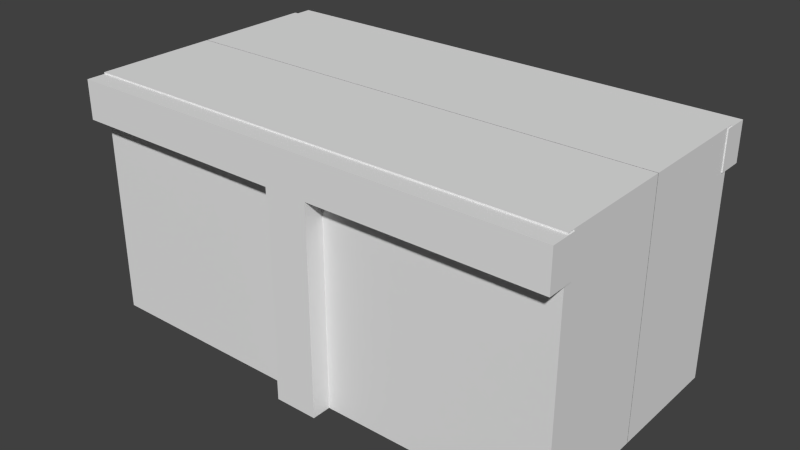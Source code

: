 # Source: Brick_1_Log_.blend  (saved by Blender 2.70.0; exported with 4.5.12 LTS)
import bpy
from mathutils import Matrix  # noqa: F401  (used for matrix-valued properties, if any)

bpy.ops.wm.read_factory_settings(use_empty=True)
scene = bpy.context.scene
scene.name = 'Scene'

# ---- collections
col_collection_1 = bpy.data.collections.new('Collection 1'); scene.collection.children.link(col_collection_1)

# ---- materials (node trees are filled in below, after node groups)
mat_material = bpy.data.materials.new('Material')
mat_material.alpha_threshold = 0.0
mat_material.use_transparent_shadow = False
mat_material.roughness = 0.5
mat_material.line_color = (0.0, 0.0, 0.0, 1.0)

# ---- material node trees

# ---- world
world_world = bpy.data.worlds.new('World'); scene.world = world_world
world_world.color = (0.05088, 0.05088, 0.05088)
world_world.use_sun_shadow = False
world_world.sun_shadow_jitter_overblur = 0.0
world_world.cycles.sampling_method = 'MANUAL'
world_world.cycles.sample_map_resolution = 256

# ---- meshes
me_cube_049 = bpy.data.meshes.new('Cube.049')
me_cube_049.from_pydata([(0.9136, -0.5767, 0.8409), (0.9136, -0.4686, 0.8409), (1.089, -0.4686, 0.8409), (1.089, -0.5767, 0.8409), (0.9136, -0.5767, 0.9986), (0.9136, -0.4686, 0.9986), (1.089, -0.4686, 0.9986), (1.089, -0.5767, 0.9986), (2.001, -0.4686, 0.8409), (2.001, -0.5767, 0.8409), (2.001, -0.4686, 0.9986), (2.001, -0.5767, 0.9986), (0.0003493, -0.5767, 0.8409), (0.0003493, -0.4686, 0.8409), (0.0003493, -0.5767, 0.9986), (0.0003493, -0.4686, 0.9986), (1.997, -0.4992, 1.004), (-0.0031, -0.4992, 1.004), (1.997, -0.4992, 0.003648), (-0.0031, -0.4992, 0.003648), (0.9136, -0.5767, 0.003393), (0.9136, -0.4686, 0.003393), (1.089, -0.4686, 0.003393), (1.089, -0.5767, 0.003393), (1.997, 0.0007587, 1.004), (-0.0031, 0.0007595, 1.004), (1.997, 0.0007589, 0.003648), (-0.0031, 0.0007595, 0.003648), (0.9136, 0.5767, 0.8409), (0.9136, 0.4686, 0.8409), (1.089, 0.4686, 0.8409), (1.089, 0.5767, 0.8409), (0.9136, 0.5767, 0.9986), (0.9136, 0.4686, 0.9986), (1.089, 0.4686, 0.9986), (1.089, 0.5767, 0.9986), (2.001, 0.4686, 0.8409), (2.001, 0.5767, 0.8409), (2.001, 0.4686, 0.9986), (2.001, 0.5767, 0.9986), (0.0003493, 0.5767, 0.8409), (0.0003493, 0.4686, 0.8409), (0.0003493, 0.5767, 0.9986), (0.0003493, 0.4686, 0.9986), (1.997, 0.4992, 1.004), (-0.0031, 0.4992, 1.004), (1.997, 0.4992, 0.003648), (-0.0031, 0.4992, 0.003648), (0.9136, 0.5767, 0.003393), (0.9136, 0.4686, 0.003393), (1.089, 0.4686, 0.003393), (1.089, 0.5767, 0.003393), (1.997, -0.0007587, 1.004), (-0.0031, -0.0007595, 1.004), (1.997, -0.0007589, 0.003648), (-0.0031, -0.0007595, 0.003648)], [], [(0, 3, 7, 4), (7, 6, 5, 4), (2, 6, 10, 8), (2, 1, 5, 6), (5, 1, 13, 15), (9, 8, 10, 11), (7, 3, 9, 11), (6, 7, 11, 10), (3, 2, 8, 9), (13, 12, 14, 15), (0, 4, 14, 12), (4, 5, 15, 14), (1, 0, 12, 13), (24, 25, 17, 16), (26, 24, 16, 18), (18, 16, 17, 19), (0, 1, 21, 20), (1, 2, 22, 21), (2, 3, 23, 22), (3, 0, 20, 23), (19, 17, 25, 27), (28, 32, 35, 31), (35, 32, 33, 34), (30, 36, 38, 34), (30, 34, 33, 29), (33, 43, 41, 29), (37, 39, 38, 36), (35, 39, 37, 31), (34, 38, 39, 35), (31, 37, 36, 30), (41, 43, 42, 40), (28, 40, 42, 32), (32, 42, 43, 33), (29, 41, 40, 28), (52, 44, 45, 53), (54, 46, 44, 52), (46, 47, 45, 44), (28, 48, 49, 29), (29, 49, 50, 30), (30, 50, 51, 31), (31, 51, 48, 28), (47, 55, 53, 45)])
_uv = me_cube_049.uv_layers.new(name='UVMap')
_uv.uv.foreach_set('vector', [0.2214, 0.9535, 0.2379, 0.9535, 0.2379, 0.9691, 0.2214, 0.9691, 0.3349, 0.7279, 0.3118, 0.7276, 0.3121, 0.705, 0.3352, 0.7053, 0.5056, 1.508, 0.5056, 1.483, 0.7283, 1.483, 0.7283, 1.508, 0.5056, 1.508, 0.4808, 1.508, 0.4808, 1.483, 0.5056, 1.483, 0.4808, 1.483, 0.4808, 1.508, 0.2586, 1.508, 0.2586, 1.483, 0.7747, 0.9708, 0.7921, 0.9776, 0.7858, 0.9937, 0.7684, 0.9869, 0.2379, 0.9691, 0.2379, 0.9535, 0.3859, 0.9535, 0.3859, 0.9691, 0.3118, 0.7276, 0.3349, 0.7279, 0.3324, 0.9301, 0.3092, 0.9299, 0.3349, 0.7279, 0.3118, 0.7276, 0.3092, 0.9299, 0.3324, 0.9301, 0.7921, 0.9776, 0.7747, 0.9708, 0.7684, 0.9869, 0.7858, 0.9937, 0.2214, 0.9535, 0.2214, 0.9691, 0.07378, 0.9691, 0.07378, 0.9535, 0.3352, 0.7053, 0.3121, 0.705, 0.3146, 0.5032, 0.3378, 0.5035, 0.3121, 0.705, 0.3352, 0.7053, 0.3378, 0.5035, 0.3146, 0.5032, 0.7168, 0.5185, 0.7168, 0.8272, 0.6294, 0.8272, 0.6294, 0.5185, 0.5, 0.75, 0.5, 0.5185, 0.5874, 0.5185, 0.5874, 0.75, 0.02098, 0.25, 0.02098, 0.01852, 0.3706, 0.01852, 0.3706, 0.25, 0.7747, 0.9708, 0.7921, 0.9776, 0.883, 0.7439, 0.8656, 0.7371, 0.4808, 1.508, 0.5056, 1.508, 0.5056, 1.876, 0.4808, 1.876, 0.7921, 0.9776, 0.7747, 0.9708, 0.8656, 0.7371, 0.883, 0.7439, 0.2379, 0.9535, 0.2214, 0.9535, 0.2214, 0.7267, 0.2379, 0.7267, 0.979, 0.25, 0.979, 0.4815, 0.8916, 0.4815, 0.8916, 0.25, 0.2214, 0.9535, 0.2214, 0.9691, 0.2379, 0.9691, 0.2379, 0.9535, 0.3349, 0.7279, 0.3352, 0.7053, 0.3121, 0.705, 0.3118, 0.7276, 0.5056, 1.508, 0.7283, 1.508, 0.7283, 1.483, 0.5056, 1.483, 0.5056, 1.508, 0.5056, 1.483, 0.4808, 1.483, 0.4808, 1.508, 0.4808, 1.483, 0.2586, 1.483, 0.2586, 1.508, 0.4808, 1.508, 0.7747, 0.9708, 0.7684, 0.9869, 0.7858, 0.9937, 0.7921, 0.9776, 0.2379, 0.9691, 0.3859, 0.9691, 0.3859, 0.9535, 0.2379, 0.9535, 0.3118, 0.7276, 0.3092, 0.9299, 0.3324, 0.9301, 0.3349, 0.7279, 0.3349, 0.7279, 0.3324, 0.9301, 0.3092, 0.9299, 0.3118, 0.7276, 0.7921, 0.9776, 0.7858, 0.9937, 0.7684, 0.9869, 0.7747, 0.9708, 0.2214, 0.9535, 0.07378, 0.9535, 0.07378, 0.9691, 0.2214, 0.9691, 0.3352, 0.7053, 0.3378, 0.5035, 0.3146, 0.5032, 0.3121, 0.705, 0.3121, 0.705, 0.3146, 0.5032, 0.3378, 0.5035, 0.3352, 0.7053, 0.7168, 0.5185, 0.6294, 0.5185, 0.6294, 0.8272, 0.7168, 0.8272, 0.5, 0.75, 0.5874, 0.75, 0.5874, 0.5185, 0.5, 0.5185, 0.02098, 0.25, 0.3706, 0.25, 0.3706, 0.01852, 0.02098, 0.01852, 0.7747, 0.9708, 0.8656, 0.7371, 0.883, 0.7439, 0.7921, 0.9776, 0.4808, 1.508, 0.4808, 1.876, 0.5056, 1.876, 0.5056, 1.508, 0.7921, 0.9776, 0.883, 0.7439, 0.8656, 0.7371, 0.7747, 0.9708, 0.2379, 0.9535, 0.2379, 0.7267, 0.2214, 0.7267, 0.2214, 0.9535, 0.979, 0.25, 0.8916, 0.25, 0.8916, 0.4815, 0.979, 0.4815])
_ca = me_cube_049.color_attributes.new('Col', 'BYTE_COLOR', 'CORNER')
_ca.data.foreach_set('color', [1.0, 1.0, 1.0, 1.0, 1.0, 1.0, 1.0, 1.0, 1.0, 1.0, 1.0, 1.0, 1.0, 1.0, 1.0, 1.0, 1.0, 1.0, 1.0, 1.0, 1.0, 1.0, 1.0, 1.0, 1.0, 1.0, 1.0, 1.0, 1.0, 1.0, 1.0, 1.0, 1.0, 1.0, 1.0, 1.0, 1.0, 1.0, 1.0, 1.0, 1.0, 1.0, 1.0, 1.0, 1.0, 1.0, 1.0, 1.0, 1.0, 1.0, 1.0, 1.0, 1.0, 1.0, 1.0, 1.0, 1.0, 1.0, 1.0, 1.0, 1.0, 1.0, 1.0, 1.0, 1.0, 1.0, 1.0, 1.0, 1.0, 1.0, 1.0, 1.0, 1.0, 1.0, 1.0, 1.0, 1.0, 1.0, 1.0, 1.0, 1.0, 1.0, 1.0, 1.0, 1.0, 1.0, 1.0, 1.0, 1.0, 1.0, 1.0, 1.0, 1.0, 1.0, 1.0, 1.0, 1.0, 1.0, 1.0, 1.0, 1.0, 1.0, 1.0, 1.0, 1.0, 1.0, 1.0, 1.0, 1.0, 1.0, 1.0, 1.0, 1.0, 1.0, 1.0, 1.0, 1.0, 1.0, 1.0, 1.0, 1.0, 1.0, 1.0, 1.0, 1.0, 1.0, 1.0, 1.0, 1.0, 1.0, 1.0, 1.0, 1.0, 1.0, 1.0, 1.0, 1.0, 1.0, 1.0, 1.0, 1.0, 1.0, 1.0, 1.0, 1.0, 1.0, 1.0, 1.0, 1.0, 1.0, 1.0, 1.0, 1.0, 1.0, 1.0, 1.0, 1.0, 1.0, 1.0, 1.0, 1.0, 1.0, 1.0, 1.0, 1.0, 1.0, 1.0, 1.0, 1.0, 1.0, 1.0, 1.0, 1.0, 1.0, 1.0, 1.0, 1.0, 1.0, 1.0, 1.0, 1.0, 1.0, 1.0, 1.0, 1.0, 1.0, 1.0, 1.0, 1.0, 1.0, 1.0, 1.0, 1.0, 1.0, 1.0, 1.0, 1.0, 1.0, 1.0, 1.0, 1.0, 1.0, 1.0, 1.0, 1.0, 1.0, 1.0, 1.0, 1.0, 1.0, 1.0, 1.0, 1.0, 1.0, 1.0, 1.0, 1.0, 1.0, 1.0, 1.0, 1.0, 1.0, 1.0, 1.0, 1.0, 1.0, 1.0, 1.0, 1.0, 1.0, 1.0, 1.0, 1.0, 1.0, 1.0, 1.0, 1.0, 1.0, 1.0, 1.0, 1.0, 1.0, 1.0, 1.0, 1.0, 1.0, 1.0, 1.0, 1.0, 1.0, 1.0, 1.0, 1.0, 1.0, 1.0, 1.0, 1.0, 1.0, 1.0, 1.0, 1.0, 1.0, 1.0, 1.0, 1.0, 1.0, 1.0, 1.0, 1.0, 1.0, 1.0, 1.0, 1.0, 1.0, 1.0, 1.0, 1.0, 1.0, 1.0, 1.0, 1.0, 1.0, 1.0, 1.0, 1.0, 1.0, 1.0, 1.0, 1.0, 1.0, 1.0, 1.0, 1.0, 1.0, 1.0, 1.0, 1.0, 1.0, 1.0, 1.0, 1.0, 1.0, 1.0, 1.0, 1.0, 1.0, 1.0, 1.0, 1.0, 1.0, 1.0, 1.0, 1.0, 1.0, 1.0, 1.0, 1.0, 1.0, 1.0, 1.0, 1.0, 1.0, 1.0, 1.0, 1.0, 1.0, 1.0, 1.0, 1.0, 1.0, 1.0, 1.0, 1.0, 1.0, 1.0, 1.0, 1.0, 1.0, 1.0, 1.0, 1.0, 1.0, 1.0, 1.0, 1.0, 1.0, 1.0, 1.0, 1.0, 1.0, 1.0, 1.0, 1.0, 1.0, 1.0, 1.0, 1.0, 1.0, 1.0, 1.0, 1.0, 1.0, 1.0, 1.0, 1.0, 1.0, 1.0, 1.0, 1.0, 1.0, 1.0, 1.0, 1.0, 1.0, 1.0, 1.0, 1.0, 1.0, 1.0, 1.0, 1.0, 1.0, 1.0, 1.0, 1.0, 1.0, 1.0, 1.0, 1.0, 1.0, 1.0, 1.0, 1.0, 1.0, 1.0, 1.0, 1.0, 1.0, 1.0, 1.0, 1.0, 1.0, 1.0, 1.0, 1.0, 1.0, 1.0, 1.0, 1.0, 1.0, 1.0, 1.0, 1.0, 1.0, 1.0, 1.0, 1.0, 1.0, 1.0, 1.0, 1.0, 1.0, 1.0, 1.0, 1.0, 1.0, 1.0, 1.0, 1.0, 1.0, 1.0, 1.0, 1.0, 1.0, 1.0, 1.0, 1.0, 1.0, 1.0, 1.0, 1.0, 1.0, 1.0, 1.0, 1.0, 1.0, 1.0, 1.0, 1.0, 1.0, 1.0, 1.0, 1.0, 1.0, 1.0, 1.0, 1.0, 1.0, 1.0, 1.0, 1.0, 1.0, 1.0, 1.0, 1.0, 1.0, 1.0, 1.0, 1.0, 1.0, 1.0, 1.0, 1.0, 1.0, 1.0, 1.0, 1.0, 1.0, 1.0, 1.0, 1.0, 1.0, 1.0, 1.0, 1.0, 1.0, 1.0, 1.0, 1.0, 1.0, 1.0, 1.0, 1.0, 1.0, 1.0, 1.0, 1.0, 1.0, 1.0, 1.0, 1.0, 1.0, 1.0, 1.0, 1.0, 1.0, 1.0, 1.0, 1.0, 1.0, 1.0, 1.0, 1.0, 1.0, 1.0, 1.0, 1.0, 1.0, 1.0, 1.0, 1.0, 1.0, 1.0, 1.0, 1.0, 1.0, 1.0, 1.0, 1.0, 1.0, 1.0, 1.0, 1.0, 1.0, 1.0, 1.0, 1.0, 1.0, 1.0, 1.0, 1.0, 1.0, 1.0, 1.0, 1.0, 1.0, 1.0, 1.0, 1.0, 1.0, 1.0, 1.0, 1.0, 1.0, 1.0, 1.0, 1.0, 1.0, 1.0, 1.0, 1.0, 1.0, 1.0, 1.0, 1.0, 1.0, 1.0, 1.0, 1.0, 1.0, 1.0, 1.0, 1.0, 1.0, 1.0, 1.0, 1.0, 1.0, 1.0, 1.0, 1.0, 1.0, 1.0, 1.0, 1.0, 1.0, 1.0, 1.0, 1.0, 1.0, 1.0, 1.0, 1.0, 1.0, 1.0, 1.0, 1.0, 1.0, 1.0, 1.0, 1.0, 1.0, 1.0, 1.0, 1.0, 1.0, 1.0, 1.0, 1.0, 1.0, 1.0, 1.0, 1.0, 1.0, 1.0, 1.0, 1.0, 1.0, 1.0, 1.0, 1.0, 1.0, 1.0, 1.0, 1.0, 1.0, 1.0, 1.0, 1.0, 1.0, 1.0, 1.0, 1.0, 1.0, 1.0, 1.0, 1.0, 1.0, 1.0, 1.0, 1.0, 1.0, 1.0, 1.0, 1.0, 1.0, 1.0, 1.0, 1.0, 1.0, 1.0, 1.0, 1.0, 1.0, 1.0, 1.0, 1.0, 1.0, 1.0, 1.0, 1.0, 1.0, 1.0, 1.0, 1.0, 1.0, 1.0, 1.0, 1.0, 1.0, 1.0, 1.0])
me_cube_049.materials.append(mat_material)
me_cube_049.use_remesh_preserve_volume = False
me_cube_049.use_remesh_preserve_attributes = False
me_cube_049.use_mirror_vertex_groups = False
me_cube_049.update()

# ---- objects
ob_brick_1_024 = bpy.data.objects.new('Brick_1.024', me_cube_049)

# ---- transforms, parenting, visibility, modifiers, constraints
ob_brick_1_024.location = (0.0, 0.0, -0.01452)
ob_brick_1_024.lock_rotations_4d = False
ob_brick_1_024.empty_display_type = 'ARROWS'
ob_brick_1_024.lineart.crease_threshold = 0.0

# ---- collection membership
col_collection_1.objects.link(ob_brick_1_024)

# ---- scene / render settings (as saved in the file)
scene.frame_start = 1; scene.frame_end = 250; scene.frame_set(16)
scene.render.engine = 'BLENDER_EEVEE_NEXT'
scene.render.resolution_percentage = 50
scene.render.dither_intensity = 0.0
scene.cycles.use_denoising = False
scene.cycles.samples = 10
scene.cycles.sampling_pattern = 'TABULATED_SOBOL'
scene.cycles.light_sampling_threshold = 0.0
scene.cycles.use_adaptive_sampling = False
scene.cycles.use_light_tree = False
scene.cycles.blur_glossy = 0.0
scene.cycles.volume_bounces = 1
scene.cycles.pixel_filter_type = 'GAUSSIAN'
scene.cycles.sample_clamp_indirect = 0.0
scene.view_settings.view_transform = 'Standard'
bpy.context.view_layer.update()

# ---- added for rendering (the .blend has no active camera and no usable light): camera, sun
cam_auto = bpy.data.cameras.new('AutoCamera')
cam_auto.lens = 50.0
cam_auto.sensor_width = 36.0
cam_auto.clip_end = 1000.0
ob_auto_camera = bpy.data.objects.new('AutoCamera', cam_auto)
scene.collection.objects.link(ob_auto_camera)
ob_auto_camera.location = (3.33036, -2.7975, 2.354)
ob_auto_camera.rotation_euler = (1.09748, -7.21219e-08, 0.694738)
scene.camera = ob_auto_camera
light_auto_sun = bpy.data.lights.new('AutoSun', 'SUN')
light_auto_sun.energy = 3.0
light_auto_sun.angle = 0.0523599
ob_auto_sun = bpy.data.objects.new('AutoSun', light_auto_sun)
scene.collection.objects.link(ob_auto_sun)
ob_auto_sun.rotation_euler = (0.872665, 0.174533, 0.523599)
bpy.context.view_layer.update()
